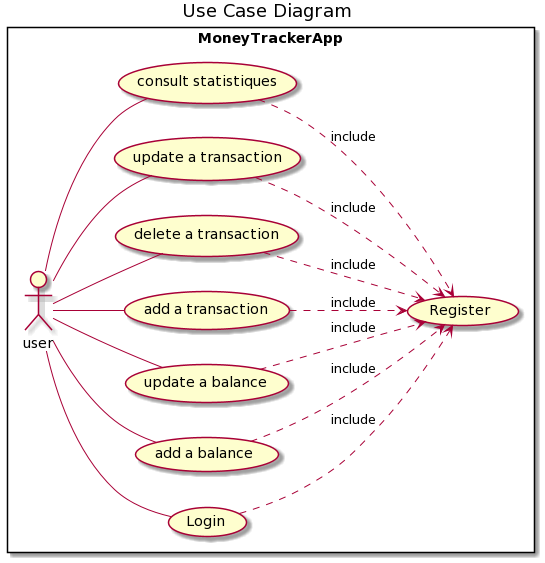

The diagram above was rendered by PlantUML. Its source (embedded in the PNG):
@startuml
left to right direction
skinparam packageStyle rectangle
title Use Case Diagram 

rectangle MoneyTrackerApp{

actor user
usecase (Login) as uc1
usecase (add a balance) as uc2
usecase (update a balance) as uc4
usecase (add a transaction) as uc3

usecase (delete a transaction) as uc5
usecase (update a transaction) as uc6
usecase (consult statistiques) as uc7

user--uc1
user--uc2
user--uc3
user--uc5
user--uc6
user--uc4
user--uc7



:uc1: -d.> (Register) : include
:uc2: -d.> (Register) : include
:uc3: -d.> (Register) : include
:uc5: -d.> (Register) : include
:uc6: -d.> (Register) : include
:uc4: -d.> (Register) : include
:uc7: -d.> (Register) : include
}
@enduml